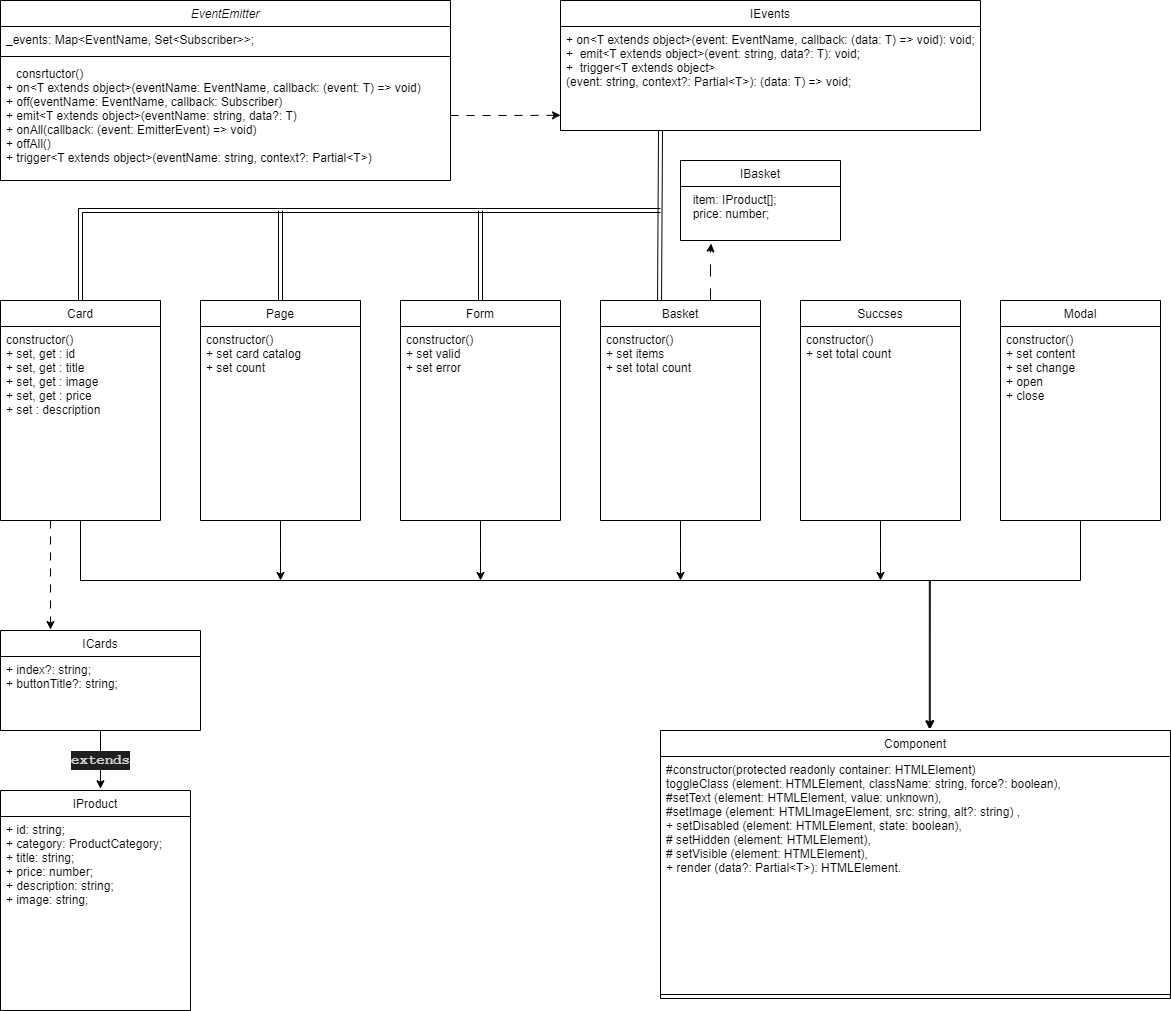

The diagram above was exported from draw.io. Its source (the exported page's mxGraphModel, read from the mxfile embedded in the PNG):
<mxGraphModel dx="2497" dy="2462" grid="1" gridSize="10" guides="1" tooltips="1" connect="1" arrows="1" fold="1" page="1" pageScale="1" pageWidth="1169" pageHeight="1654" background="#ffffff" math="0" shadow="0">
  <root>
    <mxCell id="WIyWlLk6GJQsqaUBKTNV-0" />
    <mxCell id="WIyWlLk6GJQsqaUBKTNV-1" parent="WIyWlLk6GJQsqaUBKTNV-0" />
    <mxCell id="zkfFHV4jXpPFQw0GAbJ--0" value="EventEmitter" style="swimlane;fontStyle=2;align=center;verticalAlign=top;childLayout=stackLayout;horizontal=1;startSize=26;horizontalStack=0;resizeParent=1;resizeLast=0;collapsible=1;marginBottom=0;rounded=0;shadow=0;strokeWidth=1;" parent="WIyWlLk6GJQsqaUBKTNV-1" vertex="1">
      <mxGeometry x="-520" y="-420" width="450" height="180" as="geometry">
        <mxRectangle x="230" y="140" width="160" height="26" as="alternateBounds" />
      </mxGeometry>
    </mxCell>
    <mxCell id="zkfFHV4jXpPFQw0GAbJ--2" value="_events: Map&lt;EventName, Set&lt;Subscriber&gt;&gt;;" style="text;align=left;verticalAlign=top;spacingLeft=4;spacingRight=4;overflow=hidden;rotatable=0;points=[[0,0.5],[1,0.5]];portConstraint=eastwest;rounded=0;shadow=0;html=0;fontFamily=Helvetica;" parent="zkfFHV4jXpPFQw0GAbJ--0" vertex="1">
      <mxGeometry y="26" width="450" height="26" as="geometry" />
    </mxCell>
    <mxCell id="zkfFHV4jXpPFQw0GAbJ--4" value="" style="line;html=1;strokeWidth=1;align=left;verticalAlign=middle;spacingTop=-1;spacingLeft=3;spacingRight=3;rotatable=0;labelPosition=right;points=[];portConstraint=eastwest;" parent="zkfFHV4jXpPFQw0GAbJ--0" vertex="1">
      <mxGeometry y="52" width="450" height="8" as="geometry" />
    </mxCell>
    <mxCell id="zkfFHV4jXpPFQw0GAbJ--5" value="   consrtuctor()&#10;+ on&lt;T extends object&gt;(eventName: EventName, callback: (event: T) =&gt; void)&#10;+ off(eventName: EventName, callback: Subscriber)&#10;+ emit&lt;T extends object&gt;(eventName: string, data?: T)&#10;+ onAll(callback: (event: EmitterEvent) =&gt; void)&#10;+ offAll()&#10;+ trigger&lt;T extends object&gt;(eventName: string, context?: Partial&lt;T&gt;)" style="text;align=left;verticalAlign=top;spacingLeft=4;spacingRight=4;overflow=hidden;rotatable=0;points=[[0,0.5],[1,0.5]];portConstraint=eastwest;fontFamily=Helvetica;" parent="zkfFHV4jXpPFQw0GAbJ--0" vertex="1">
      <mxGeometry y="60" width="450" height="120" as="geometry" />
    </mxCell>
    <mxCell id="Lp4AUHuWxGghQB1hdfxK-66" style="edgeStyle=orthogonalEdgeStyle;rounded=0;orthogonalLoop=1;jettySize=auto;html=1;entryX=0.369;entryY=0.007;entryDx=0;entryDy=0;shape=link;entryPerimeter=0;" edge="1" parent="WIyWlLk6GJQsqaUBKTNV-1" target="Lp4AUHuWxGghQB1hdfxK-55">
      <mxGeometry relative="1" as="geometry">
        <mxPoint x="140" y="-290" as="sourcePoint" />
        <mxPoint x="180" y="-120" as="targetPoint" />
        <Array as="points">
          <mxPoint x="140" y="-118" />
        </Array>
      </mxGeometry>
    </mxCell>
    <mxCell id="zkfFHV4jXpPFQw0GAbJ--6" value="IEvents" style="swimlane;fontStyle=0;align=center;verticalAlign=top;childLayout=stackLayout;horizontal=1;startSize=26;horizontalStack=0;resizeParent=1;resizeLast=0;collapsible=1;marginBottom=0;rounded=0;shadow=0;strokeWidth=1;" parent="WIyWlLk6GJQsqaUBKTNV-1" vertex="1">
      <mxGeometry x="40" y="-420" width="420" height="130" as="geometry">
        <mxRectangle x="130" y="380" width="160" height="26" as="alternateBounds" />
      </mxGeometry>
    </mxCell>
    <mxCell id="zkfFHV4jXpPFQw0GAbJ--7" value="+ on&lt;T extends object&gt;(event: EventName, callback: (data: T) =&gt; void): void;&#10;+  emit&lt;T extends object&gt;(event: string, data?: T): void;&#10;+  trigger&lt;T extends object&gt;&#10;(event: string, context?: Partial&lt;T&gt;): (data: T) =&gt; void;" style="text;align=left;verticalAlign=top;spacingLeft=4;spacingRight=4;overflow=hidden;rotatable=0;points=[[0,0.5],[1,0.5]];portConstraint=eastwest;fontFamily=Helvetica;" parent="zkfFHV4jXpPFQw0GAbJ--6" vertex="1">
      <mxGeometry y="26" width="420" height="94" as="geometry" />
    </mxCell>
    <mxCell id="Lp4AUHuWxGghQB1hdfxK-73" style="edgeStyle=orthogonalEdgeStyle;rounded=0;orthogonalLoop=1;jettySize=auto;html=1;entryX=0.529;entryY=-0.006;entryDx=0;entryDy=0;entryPerimeter=0;exitX=0.5;exitY=1;exitDx=0;exitDy=0;" edge="1" parent="WIyWlLk6GJQsqaUBKTNV-1" source="Lp4AUHuWxGghQB1hdfxK-47" target="zkfFHV4jXpPFQw0GAbJ--13">
      <mxGeometry relative="1" as="geometry">
        <mxPoint x="-420" y="160" as="sourcePoint" />
        <Array as="points">
          <mxPoint x="-440" y="160" />
          <mxPoint x="410" y="160" />
        </Array>
      </mxGeometry>
    </mxCell>
    <mxCell id="zkfFHV4jXpPFQw0GAbJ--13" value="Component" style="swimlane;fontStyle=0;align=center;verticalAlign=top;childLayout=stackLayout;horizontal=1;startSize=26;horizontalStack=0;resizeParent=1;resizeLast=0;collapsible=1;marginBottom=0;rounded=0;shadow=0;strokeWidth=1;" parent="WIyWlLk6GJQsqaUBKTNV-1" vertex="1">
      <mxGeometry x="140" y="310" width="510" height="268" as="geometry">
        <mxRectangle x="340" y="380" width="170" height="26" as="alternateBounds" />
      </mxGeometry>
    </mxCell>
    <mxCell id="zkfFHV4jXpPFQw0GAbJ--14" value="#constructor(protected readonly container: HTMLElement)&#10;toggleClass (element: HTMLElement, className: string, force?: boolean),&#10;#setText (element: HTMLElement, value: unknown),&#10;#setImage (element: HTMLImageElement, src: string, alt?: string) ,&#10;+ setDisabled (element: HTMLElement, state: boolean),&#10;# setHidden (element: HTMLElement),&#10;# setVisible (element: HTMLElement),&#10;+ render (data?: Partial&lt;T&gt;): HTMLElement." style="text;align=left;verticalAlign=top;spacingLeft=4;spacingRight=4;overflow=hidden;rotatable=0;points=[[0,0.5],[1,0.5]];portConstraint=eastwest;fontFamily=Helvetica;" parent="zkfFHV4jXpPFQw0GAbJ--13" vertex="1">
      <mxGeometry y="26" width="510" height="234" as="geometry" />
    </mxCell>
    <mxCell id="zkfFHV4jXpPFQw0GAbJ--15" value="" style="line;html=1;strokeWidth=1;align=left;verticalAlign=middle;spacingTop=-1;spacingLeft=3;spacingRight=3;rotatable=0;labelPosition=right;points=[];portConstraint=eastwest;" parent="zkfFHV4jXpPFQw0GAbJ--13" vertex="1">
      <mxGeometry y="260" width="510" height="8" as="geometry" />
    </mxCell>
    <mxCell id="Lp4AUHuWxGghQB1hdfxK-1" style="edgeStyle=orthogonalEdgeStyle;rounded=0;orthogonalLoop=1;jettySize=auto;html=1;entryX=0;entryY=0.945;entryDx=0;entryDy=0;entryPerimeter=0;dashed=1;dashPattern=8 8;" edge="1" parent="WIyWlLk6GJQsqaUBKTNV-1" source="zkfFHV4jXpPFQw0GAbJ--5" target="zkfFHV4jXpPFQw0GAbJ--7">
      <mxGeometry relative="1" as="geometry">
        <Array as="points">
          <mxPoint x="-50" y="-305" />
          <mxPoint x="-50" y="-305" />
        </Array>
      </mxGeometry>
    </mxCell>
    <mxCell id="Lp4AUHuWxGghQB1hdfxK-70" style="edgeStyle=orthogonalEdgeStyle;rounded=0;orthogonalLoop=1;jettySize=auto;html=1;shape=link;" edge="1" parent="WIyWlLk6GJQsqaUBKTNV-1" source="Lp4AUHuWxGghQB1hdfxK-29">
      <mxGeometry relative="1" as="geometry">
        <mxPoint x="-240" y="-210" as="targetPoint" />
      </mxGeometry>
    </mxCell>
    <mxCell id="Lp4AUHuWxGghQB1hdfxK-74" style="edgeStyle=orthogonalEdgeStyle;rounded=0;orthogonalLoop=1;jettySize=auto;html=1;" edge="1" parent="WIyWlLk6GJQsqaUBKTNV-1" source="Lp4AUHuWxGghQB1hdfxK-29">
      <mxGeometry relative="1" as="geometry">
        <mxPoint x="-240" y="160" as="targetPoint" />
      </mxGeometry>
    </mxCell>
    <mxCell id="Lp4AUHuWxGghQB1hdfxK-29" value="Page" style="swimlane;fontStyle=0;align=center;verticalAlign=top;childLayout=stackLayout;horizontal=1;startSize=26;horizontalStack=0;resizeParent=1;resizeLast=0;collapsible=1;marginBottom=0;rounded=0;shadow=0;strokeWidth=1;" vertex="1" parent="WIyWlLk6GJQsqaUBKTNV-1">
      <mxGeometry x="-320" y="-120" width="160" height="220" as="geometry">
        <mxRectangle x="550" y="140" width="160" height="26" as="alternateBounds" />
      </mxGeometry>
    </mxCell>
    <mxCell id="Lp4AUHuWxGghQB1hdfxK-36" value="constructor()&#10;+ set card catalog&#10;+ set count&#10;" style="text;align=left;verticalAlign=top;spacingLeft=4;spacingRight=4;overflow=hidden;rotatable=0;points=[[0,0.5],[1,0.5]];portConstraint=eastwest;" vertex="1" parent="Lp4AUHuWxGghQB1hdfxK-29">
      <mxGeometry y="26" width="160" height="160" as="geometry" />
    </mxCell>
    <mxCell id="Lp4AUHuWxGghQB1hdfxK-69" style="edgeStyle=orthogonalEdgeStyle;rounded=0;orthogonalLoop=1;jettySize=auto;html=1;shape=link;" edge="1" parent="WIyWlLk6GJQsqaUBKTNV-1" source="Lp4AUHuWxGghQB1hdfxK-47">
      <mxGeometry relative="1" as="geometry">
        <mxPoint x="140" y="-210" as="targetPoint" />
        <Array as="points">
          <mxPoint x="-440" y="-210" />
        </Array>
      </mxGeometry>
    </mxCell>
    <mxCell id="Lp4AUHuWxGghQB1hdfxK-47" value="Card" style="swimlane;fontStyle=0;align=center;verticalAlign=top;childLayout=stackLayout;horizontal=1;startSize=26;horizontalStack=0;resizeParent=1;resizeLast=0;collapsible=1;marginBottom=0;rounded=0;shadow=0;strokeWidth=1;" vertex="1" parent="WIyWlLk6GJQsqaUBKTNV-1">
      <mxGeometry x="-520" y="-120" width="160" height="220" as="geometry">
        <mxRectangle x="550" y="140" width="160" height="26" as="alternateBounds" />
      </mxGeometry>
    </mxCell>
    <mxCell id="Lp4AUHuWxGghQB1hdfxK-48" value="constructor()&#10;+ set, get : id&#10;+ set, get : title&#10;+ set, get : image&#10;+ set, get : price&#10;+ set : description&#10;&#10;" style="text;align=left;verticalAlign=top;spacingLeft=4;spacingRight=4;overflow=hidden;rotatable=0;points=[[0,0.5],[1,0.5]];portConstraint=eastwest;" vertex="1" parent="Lp4AUHuWxGghQB1hdfxK-47">
      <mxGeometry y="26" width="160" height="160" as="geometry" />
    </mxCell>
    <mxCell id="Lp4AUHuWxGghQB1hdfxK-49" value="ICards" style="swimlane;fontStyle=0;align=center;verticalAlign=top;childLayout=stackLayout;horizontal=1;startSize=26;horizontalStack=0;resizeParent=1;resizeLast=0;collapsible=1;marginBottom=0;rounded=0;shadow=0;strokeWidth=1;" vertex="1" parent="WIyWlLk6GJQsqaUBKTNV-1">
      <mxGeometry x="-520" y="210" width="200" height="100" as="geometry">
        <mxRectangle x="550" y="140" width="160" height="26" as="alternateBounds" />
      </mxGeometry>
    </mxCell>
    <mxCell id="Lp4AUHuWxGghQB1hdfxK-50" value="+ index?: string;&#10;+ buttonTitle?: string;" style="text;align=left;verticalAlign=top;spacingLeft=4;spacingRight=4;overflow=hidden;rotatable=0;points=[[0,0.5],[1,0.5]];portConstraint=eastwest;fontFamily=Helvetica;" vertex="1" parent="Lp4AUHuWxGghQB1hdfxK-49">
      <mxGeometry y="26" width="200" height="74" as="geometry" />
    </mxCell>
    <mxCell id="Lp4AUHuWxGghQB1hdfxK-51" value="IProduct" style="swimlane;fontStyle=0;align=center;verticalAlign=top;childLayout=stackLayout;horizontal=1;startSize=26;horizontalStack=0;resizeParent=1;resizeLast=0;collapsible=1;marginBottom=0;rounded=0;shadow=0;strokeWidth=1;" vertex="1" parent="WIyWlLk6GJQsqaUBKTNV-1">
      <mxGeometry x="-520" y="370" width="190" height="220" as="geometry">
        <mxRectangle x="550" y="140" width="160" height="26" as="alternateBounds" />
      </mxGeometry>
    </mxCell>
    <mxCell id="Lp4AUHuWxGghQB1hdfxK-52" value="+ id: string;&#10;+ category: ProductCategory;&#10;+ title: string;&#10;+ price: number;&#10;+ description: string;&#10;+ image: string;" style="text;align=left;verticalAlign=top;spacingLeft=4;spacingRight=4;overflow=hidden;rotatable=0;points=[[0,0.5],[1,0.5]];portConstraint=eastwest;fontFamily=Helvetica;" vertex="1" parent="Lp4AUHuWxGghQB1hdfxK-51">
      <mxGeometry y="26" width="190" height="160" as="geometry" />
    </mxCell>
    <mxCell id="Lp4AUHuWxGghQB1hdfxK-71" style="edgeStyle=orthogonalEdgeStyle;rounded=0;orthogonalLoop=1;jettySize=auto;html=1;shape=link;" edge="1" parent="WIyWlLk6GJQsqaUBKTNV-1" source="Lp4AUHuWxGghQB1hdfxK-53">
      <mxGeometry relative="1" as="geometry">
        <mxPoint x="-40" y="-210" as="targetPoint" />
      </mxGeometry>
    </mxCell>
    <mxCell id="Lp4AUHuWxGghQB1hdfxK-76" style="edgeStyle=orthogonalEdgeStyle;rounded=0;orthogonalLoop=1;jettySize=auto;html=1;" edge="1" parent="WIyWlLk6GJQsqaUBKTNV-1" source="Lp4AUHuWxGghQB1hdfxK-53">
      <mxGeometry relative="1" as="geometry">
        <mxPoint x="-40" y="160" as="targetPoint" />
      </mxGeometry>
    </mxCell>
    <mxCell id="Lp4AUHuWxGghQB1hdfxK-53" value="Form" style="swimlane;fontStyle=0;align=center;verticalAlign=top;childLayout=stackLayout;horizontal=1;startSize=26;horizontalStack=0;resizeParent=1;resizeLast=0;collapsible=1;marginBottom=0;rounded=0;shadow=0;strokeWidth=1;" vertex="1" parent="WIyWlLk6GJQsqaUBKTNV-1">
      <mxGeometry x="-120" y="-120" width="160" height="220" as="geometry">
        <mxRectangle x="550" y="140" width="160" height="26" as="alternateBounds" />
      </mxGeometry>
    </mxCell>
    <mxCell id="Lp4AUHuWxGghQB1hdfxK-54" value="constructor()&#10;+ set valid&#10;+ set error&#10;" style="text;align=left;verticalAlign=top;spacingLeft=4;spacingRight=4;overflow=hidden;rotatable=0;points=[[0,0.5],[1,0.5]];portConstraint=eastwest;" vertex="1" parent="Lp4AUHuWxGghQB1hdfxK-53">
      <mxGeometry y="26" width="160" height="160" as="geometry" />
    </mxCell>
    <mxCell id="Lp4AUHuWxGghQB1hdfxK-75" style="edgeStyle=orthogonalEdgeStyle;rounded=0;orthogonalLoop=1;jettySize=auto;html=1;" edge="1" parent="WIyWlLk6GJQsqaUBKTNV-1" source="Lp4AUHuWxGghQB1hdfxK-55">
      <mxGeometry relative="1" as="geometry">
        <mxPoint x="160" y="160" as="targetPoint" />
      </mxGeometry>
    </mxCell>
    <mxCell id="Lp4AUHuWxGghQB1hdfxK-81" style="edgeStyle=orthogonalEdgeStyle;rounded=0;orthogonalLoop=1;jettySize=auto;html=1;exitX=0.75;exitY=0;exitDx=0;exitDy=0;entryX=0.192;entryY=1.057;entryDx=0;entryDy=0;entryPerimeter=0;dashed=1;dashPattern=12 12;" edge="1" parent="WIyWlLk6GJQsqaUBKTNV-1" target="Lp4AUHuWxGghQB1hdfxK-80">
      <mxGeometry relative="1" as="geometry">
        <mxPoint x="190" y="-170" as="targetPoint" />
        <mxPoint x="190" y="-120" as="sourcePoint" />
        <Array as="points">
          <mxPoint x="190" y="-170" />
          <mxPoint x="191" y="-170" />
        </Array>
      </mxGeometry>
    </mxCell>
    <mxCell id="Lp4AUHuWxGghQB1hdfxK-55" value="Basket" style="swimlane;fontStyle=0;align=center;verticalAlign=top;childLayout=stackLayout;horizontal=1;startSize=26;horizontalStack=0;resizeParent=1;resizeLast=0;collapsible=1;marginBottom=0;rounded=0;shadow=0;strokeWidth=1;" vertex="1" parent="WIyWlLk6GJQsqaUBKTNV-1">
      <mxGeometry x="80" y="-120" width="160" height="220" as="geometry">
        <mxRectangle x="550" y="140" width="160" height="26" as="alternateBounds" />
      </mxGeometry>
    </mxCell>
    <mxCell id="Lp4AUHuWxGghQB1hdfxK-56" value="constructor()&#10;+ set items&#10;+ set total count&#10;" style="text;align=left;verticalAlign=top;spacingLeft=4;spacingRight=4;overflow=hidden;rotatable=0;points=[[0,0.5],[1,0.5]];portConstraint=eastwest;" vertex="1" parent="Lp4AUHuWxGghQB1hdfxK-55">
      <mxGeometry y="26" width="160" height="160" as="geometry" />
    </mxCell>
    <mxCell id="Lp4AUHuWxGghQB1hdfxK-78" style="edgeStyle=orthogonalEdgeStyle;rounded=0;orthogonalLoop=1;jettySize=auto;html=1;" edge="1" parent="WIyWlLk6GJQsqaUBKTNV-1" source="Lp4AUHuWxGghQB1hdfxK-57">
      <mxGeometry relative="1" as="geometry">
        <mxPoint x="360" y="160" as="targetPoint" />
      </mxGeometry>
    </mxCell>
    <mxCell id="Lp4AUHuWxGghQB1hdfxK-57" value="Succses" style="swimlane;fontStyle=0;align=center;verticalAlign=top;childLayout=stackLayout;horizontal=1;startSize=26;horizontalStack=0;resizeParent=1;resizeLast=0;collapsible=1;marginBottom=0;rounded=0;shadow=0;strokeWidth=1;" vertex="1" parent="WIyWlLk6GJQsqaUBKTNV-1">
      <mxGeometry x="280" y="-120" width="160" height="220" as="geometry">
        <mxRectangle x="550" y="140" width="160" height="26" as="alternateBounds" />
      </mxGeometry>
    </mxCell>
    <mxCell id="Lp4AUHuWxGghQB1hdfxK-58" value="constructor()&#10;+ set total count" style="text;align=left;verticalAlign=top;spacingLeft=4;spacingRight=4;overflow=hidden;rotatable=0;points=[[0,0.5],[1,0.5]];portConstraint=eastwest;" vertex="1" parent="Lp4AUHuWxGghQB1hdfxK-57">
      <mxGeometry y="26" width="160" height="160" as="geometry" />
    </mxCell>
    <mxCell id="Lp4AUHuWxGghQB1hdfxK-77" style="edgeStyle=orthogonalEdgeStyle;rounded=0;orthogonalLoop=1;jettySize=auto;html=1;entryX=0.527;entryY=-0.006;entryDx=0;entryDy=0;entryPerimeter=0;" edge="1" parent="WIyWlLk6GJQsqaUBKTNV-1" source="Lp4AUHuWxGghQB1hdfxK-59" target="zkfFHV4jXpPFQw0GAbJ--13">
      <mxGeometry relative="1" as="geometry">
        <mxPoint x="410" y="160" as="targetPoint" />
        <Array as="points">
          <mxPoint x="560" y="160" />
          <mxPoint x="409" y="160" />
        </Array>
      </mxGeometry>
    </mxCell>
    <mxCell id="Lp4AUHuWxGghQB1hdfxK-59" value="Modal" style="swimlane;fontStyle=0;align=center;verticalAlign=top;childLayout=stackLayout;horizontal=1;startSize=26;horizontalStack=0;resizeParent=1;resizeLast=0;collapsible=1;marginBottom=0;rounded=0;shadow=0;strokeWidth=1;" vertex="1" parent="WIyWlLk6GJQsqaUBKTNV-1">
      <mxGeometry x="480" y="-120" width="160" height="220" as="geometry">
        <mxRectangle x="550" y="140" width="160" height="26" as="alternateBounds" />
      </mxGeometry>
    </mxCell>
    <mxCell id="Lp4AUHuWxGghQB1hdfxK-60" value="constructor()&#10;+ set content&#10;+ set change&#10;+ open&#10;+ close&#10;" style="text;align=left;verticalAlign=top;spacingLeft=4;spacingRight=4;overflow=hidden;rotatable=0;points=[[0,0.5],[1,0.5]];portConstraint=eastwest;" vertex="1" parent="Lp4AUHuWxGghQB1hdfxK-59">
      <mxGeometry y="26" width="160" height="160" as="geometry" />
    </mxCell>
    <mxCell id="Lp4AUHuWxGghQB1hdfxK-63" style="edgeStyle=orthogonalEdgeStyle;rounded=0;orthogonalLoop=1;jettySize=auto;html=1;entryX=0.526;entryY=-0.008;entryDx=0;entryDy=0;entryPerimeter=0;" edge="1" parent="WIyWlLk6GJQsqaUBKTNV-1" source="Lp4AUHuWxGghQB1hdfxK-49" target="Lp4AUHuWxGghQB1hdfxK-51">
      <mxGeometry relative="1" as="geometry" />
    </mxCell>
    <mxCell id="Lp4AUHuWxGghQB1hdfxK-64" value="&lt;h5 style=&quot;color: rgb(204, 204, 204); background-color: rgb(31, 31, 31); font-family: &amp;quot;JetBrains Mono&amp;quot;, Menlo, Monaco, &amp;quot;Courier New&amp;quot;, monospace, Consolas, &amp;quot;Courier New&amp;quot;, monospace; font-size: 14px; line-height: 19px; white-space-collapse: preserve;&quot;&gt;extends&lt;/h5&gt;" style="text;html=1;align=center;verticalAlign=middle;resizable=0;points=[];autosize=1;strokeColor=none;fillColor=none;" vertex="1" parent="WIyWlLk6GJQsqaUBKTNV-1">
      <mxGeometry x="-460" y="300" width="80" height="80" as="geometry" />
    </mxCell>
    <mxCell id="Lp4AUHuWxGghQB1hdfxK-65" style="edgeStyle=orthogonalEdgeStyle;rounded=0;orthogonalLoop=1;jettySize=auto;html=1;dashed=1;dashPattern=8 8;" edge="1" parent="WIyWlLk6GJQsqaUBKTNV-1" source="Lp4AUHuWxGghQB1hdfxK-47">
      <mxGeometry relative="1" as="geometry">
        <mxPoint x="-470" y="209" as="targetPoint" />
        <Array as="points">
          <mxPoint x="-470" y="209" />
        </Array>
      </mxGeometry>
    </mxCell>
    <mxCell id="Lp4AUHuWxGghQB1hdfxK-79" value="IBasket" style="swimlane;fontStyle=0;align=center;verticalAlign=top;childLayout=stackLayout;horizontal=1;startSize=26;horizontalStack=0;resizeParent=1;resizeLast=0;collapsible=1;marginBottom=0;rounded=0;shadow=0;strokeWidth=1;" vertex="1" parent="WIyWlLk6GJQsqaUBKTNV-1">
      <mxGeometry x="160" y="-260" width="160" height="80" as="geometry">
        <mxRectangle x="550" y="140" width="160" height="26" as="alternateBounds" />
      </mxGeometry>
    </mxCell>
    <mxCell id="Lp4AUHuWxGghQB1hdfxK-80" value="  item: IProduct[];&#10;  price: number;" style="text;align=left;verticalAlign=top;spacingLeft=4;spacingRight=4;overflow=hidden;rotatable=0;points=[[0,0.5],[1,0.5]];portConstraint=eastwest;fontFamily=Helvetica;" vertex="1" parent="Lp4AUHuWxGghQB1hdfxK-79">
      <mxGeometry y="26" width="160" height="54" as="geometry" />
    </mxCell>
  </root>
</mxGraphModel>